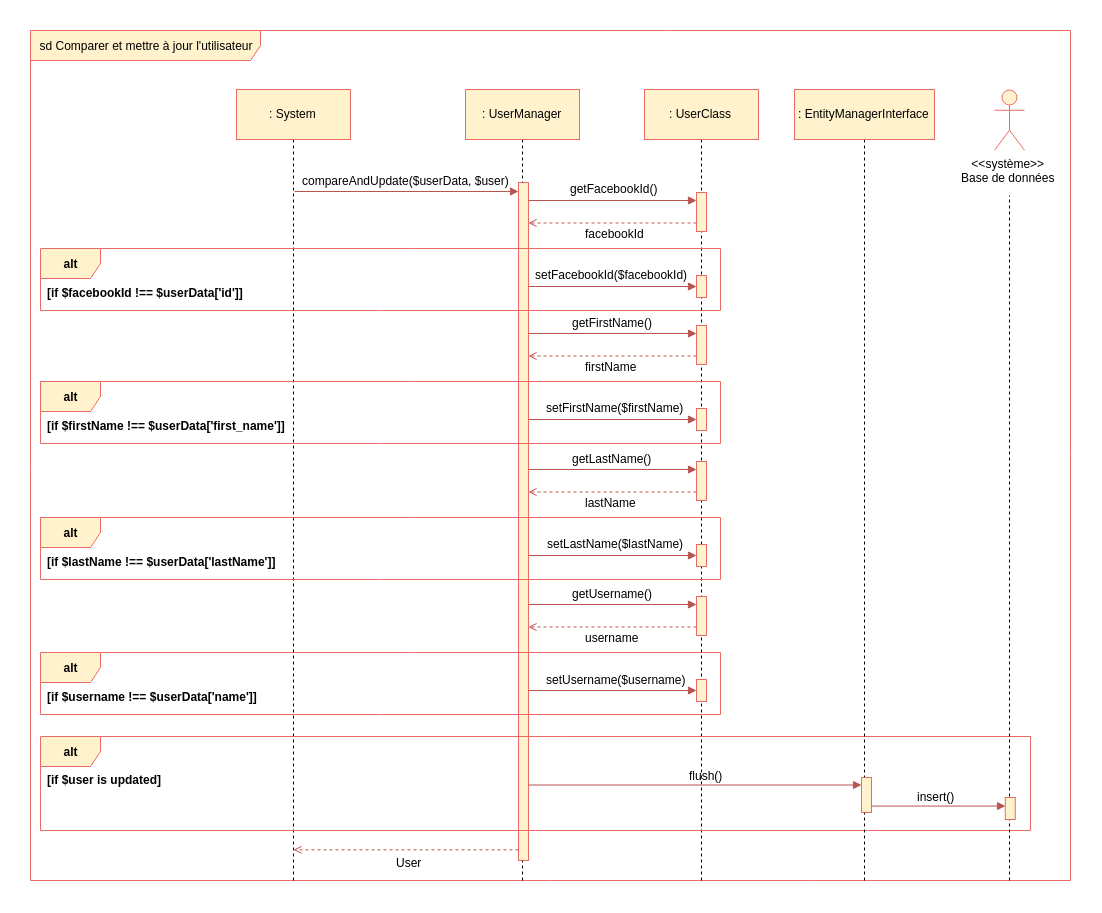

The diagram above was exported from draw.io. Its source (the exported page's mxGraphModel, read from the mxfile embedded in the PNG):
<mxGraphModel dx="2570" dy="893" grid="1" gridSize="10" guides="1" tooltips="1" connect="1" arrows="1" fold="1" page="1" pageScale="1" pageWidth="827" pageHeight="1169" background="#ffffff" math="0" shadow="0">
  <root>
    <mxCell id="0" />
    <mxCell id="1" parent="0" />
    <mxCell id="2" value="sd Comparer et mettre à jour l'utilisateur&lt;br&gt;" style="shape=umlFrame;whiteSpace=wrap;html=1;width=230;height=30;fillColor=#fff2cc;strokeColor=#EA6B66;" parent="1" vertex="1">
      <mxGeometry x="-140" y="130" width="1040" height="850" as="geometry" />
    </mxCell>
    <mxCell id="45" value="" style="endArrow=none;dashed=1;html=1;entryX=0.5;entryY=1;exitX=0.197;exitY=1.001;exitPerimeter=0;" parent="1" edge="1">
      <mxGeometry width="50" height="50" relative="1" as="geometry">
        <mxPoint x="352" y="980" as="sourcePoint" />
        <mxPoint x="352" y="235.33333333333348" as="targetPoint" />
      </mxGeometry>
    </mxCell>
    <mxCell id="28" value="" style="endArrow=none;dashed=1;html=1;entryX=0.5;entryY=1;" parent="1" edge="1">
      <mxGeometry width="50" height="50" relative="1" as="geometry">
        <mxPoint x="123" y="980" as="sourcePoint" />
        <mxPoint x="123" y="232" as="targetPoint" />
      </mxGeometry>
    </mxCell>
    <mxCell id="44" value=": UserManager" style="html=1;fillColor=#fff2cc;strokeColor=#EA6B66;" parent="1" vertex="1">
      <mxGeometry x="295" y="189" width="114" height="50" as="geometry" />
    </mxCell>
    <mxCell id="51" value="" style="html=1;points=[];perimeter=orthogonalPerimeter;fillColor=#fff2cc;strokeColor=#EA6B66;" parent="1" vertex="1">
      <mxGeometry x="348" y="282" width="10" height="678" as="geometry" />
    </mxCell>
    <mxCell id="129" value="" style="endArrow=block;html=1;endFill=1;fillColor=#f8cecc;strokeColor=#b85450;" parent="1" edge="1">
      <mxGeometry width="50" height="50" relative="1" as="geometry">
        <mxPoint x="124" y="291" as="sourcePoint" />
        <mxPoint x="348" y="291" as="targetPoint" />
      </mxGeometry>
    </mxCell>
    <mxCell id="27" value=": System" style="html=1;fillColor=#fff2cc;strokeColor=#EA6B66;" parent="1" vertex="1">
      <mxGeometry x="66" y="189" width="114" height="50" as="geometry" />
    </mxCell>
    <mxCell id="458" value="" style="endArrow=none;dashed=1;html=1;entryX=0.5;entryY=1;" parent="1" edge="1">
      <mxGeometry width="50" height="50" relative="1" as="geometry">
        <mxPoint x="531" y="980" as="sourcePoint" />
        <mxPoint x="531" y="222.82352941176487" as="targetPoint" />
      </mxGeometry>
    </mxCell>
    <mxCell id="456" value=": UserClass" style="html=1;fillColor=#fff2cc;strokeColor=#EA6B66;" parent="1" vertex="1">
      <mxGeometry x="474" y="189" width="114" height="50" as="geometry" />
    </mxCell>
    <mxCell id="a3CNiZTT-CJZAAKLvd5j-590" value="compareAndUpdate($userData, $user)" style="text;html=1;resizable=0;points=[];autosize=1;align=left;verticalAlign=top;spacingTop=-4;" parent="1" vertex="1">
      <mxGeometry x="130" y="271" width="220" height="10" as="geometry" />
    </mxCell>
    <mxCell id="a3CNiZTT-CJZAAKLvd5j-623" value="" style="endArrow=open;html=1;endFill=0;fillColor=#f8cecc;strokeColor=#b85450;dashed=1;exitX=0.7;exitY=0.804;exitPerimeter=0;" parent="1" edge="1">
      <mxGeometry width="50" height="50" relative="1" as="geometry">
        <mxPoint x="526" y="322.5" as="sourcePoint" />
        <mxPoint x="358" y="322.5" as="targetPoint" />
      </mxGeometry>
    </mxCell>
    <mxCell id="a3CNiZTT-CJZAAKLvd5j-647" value="&amp;lt;&amp;lt;système&amp;gt;&amp;gt;&lt;br&gt;Base de données&lt;br&gt;" style="shape=umlActor;verticalLabelPosition=bottom;labelBackgroundColor=#ffffff;verticalAlign=top;html=1;fillColor=#fff2cc;strokeColor=#EA6B66;" parent="1" vertex="1">
      <mxGeometry x="824" y="189.77777099609375" width="30" height="60" as="geometry" />
    </mxCell>
    <mxCell id="a3CNiZTT-CJZAAKLvd5j-650" value="&lt;div&gt;&lt;span&gt;getFacebookId()&lt;/span&gt;&lt;/div&gt;" style="text;html=1;resizable=0;points=[];autosize=1;align=left;verticalAlign=top;spacingTop=-4;fontStyle=0" parent="1" vertex="1">
      <mxGeometry x="398" y="279" width="100" height="10" as="geometry" />
    </mxCell>
    <mxCell id="a3CNiZTT-CJZAAKLvd5j-651" value="" style="endArrow=block;html=1;endFill=1;fillColor=#f8cecc;strokeColor=#b85450;" parent="1" edge="1">
      <mxGeometry width="50" height="50" relative="1" as="geometry">
        <mxPoint x="358" y="300" as="sourcePoint" />
        <mxPoint x="526" y="300" as="targetPoint" />
      </mxGeometry>
    </mxCell>
    <mxCell id="463" value="" style="html=1;points=[];perimeter=orthogonalPerimeter;fillColor=#fff2cc;strokeColor=#EA6B66;" parent="1" vertex="1">
      <mxGeometry x="526" y="292" width="10" height="39" as="geometry" />
    </mxCell>
    <mxCell id="P36TxB_QNs_g6PzJ7_nK-469" value="facebookId" style="text;html=1;resizable=0;points=[];autosize=1;align=left;verticalAlign=top;spacingTop=-4;" parent="1" vertex="1">
      <mxGeometry x="412.5" y="324" width="70" height="10" as="geometry" />
    </mxCell>
    <mxCell id="P36TxB_QNs_g6PzJ7_nK-470" value="alt" style="shape=umlFrame;whiteSpace=wrap;html=1;fontColor=#000000;fillColor=#fff2cc;strokeColor=#EA6B66;fontStyle=1" parent="1" vertex="1">
      <mxGeometry x="-130" y="348" width="680" height="62" as="geometry" />
    </mxCell>
    <mxCell id="P36TxB_QNs_g6PzJ7_nK-471" value="[if $facebookId !== $userData['id']]" style="text;html=1;resizable=0;points=[];autosize=1;align=left;verticalAlign=top;spacingTop=-4;fontStyle=1" parent="1" vertex="1">
      <mxGeometry x="-125" y="383" width="200" height="10" as="geometry" />
    </mxCell>
    <mxCell id="P36TxB_QNs_g6PzJ7_nK-474" value="&lt;div&gt;&lt;span&gt;setFacebookId($facebookId)&lt;/span&gt;&lt;/div&gt;" style="text;html=1;resizable=0;points=[];autosize=1;align=left;verticalAlign=top;spacingTop=-4;fontStyle=0" parent="1" vertex="1">
      <mxGeometry x="363" y="365" width="170" height="10" as="geometry" />
    </mxCell>
    <mxCell id="P36TxB_QNs_g6PzJ7_nK-475" value="" style="endArrow=block;html=1;endFill=1;fillColor=#f8cecc;strokeColor=#b85450;" parent="1" edge="1">
      <mxGeometry width="50" height="50" relative="1" as="geometry">
        <mxPoint x="358" y="386" as="sourcePoint" />
        <mxPoint x="526" y="386" as="targetPoint" />
      </mxGeometry>
    </mxCell>
    <mxCell id="P36TxB_QNs_g6PzJ7_nK-476" value="" style="html=1;points=[];perimeter=orthogonalPerimeter;fillColor=#fff2cc;strokeColor=#EA6B66;" parent="1" vertex="1">
      <mxGeometry x="526" y="375" width="10" height="22" as="geometry" />
    </mxCell>
    <mxCell id="P36TxB_QNs_g6PzJ7_nK-480" value="" style="endArrow=open;html=1;endFill=0;fillColor=#f8cecc;strokeColor=#b85450;dashed=1;exitX=0.7;exitY=0.804;exitPerimeter=0;" parent="1" edge="1">
      <mxGeometry width="50" height="50" relative="1" as="geometry">
        <mxPoint x="526" y="455.5" as="sourcePoint" />
        <mxPoint x="358" y="455.5" as="targetPoint" />
      </mxGeometry>
    </mxCell>
    <mxCell id="P36TxB_QNs_g6PzJ7_nK-481" value="&lt;div&gt;&lt;span&gt;getFirstName()&lt;/span&gt;&lt;/div&gt;" style="text;html=1;resizable=0;points=[];autosize=1;align=left;verticalAlign=top;spacingTop=-4;fontStyle=0" parent="1" vertex="1">
      <mxGeometry x="400" y="413" width="100" height="10" as="geometry" />
    </mxCell>
    <mxCell id="P36TxB_QNs_g6PzJ7_nK-482" value="" style="endArrow=block;html=1;endFill=1;fillColor=#f8cecc;strokeColor=#b85450;" parent="1" edge="1">
      <mxGeometry width="50" height="50" relative="1" as="geometry">
        <mxPoint x="358" y="433" as="sourcePoint" />
        <mxPoint x="526" y="433" as="targetPoint" />
      </mxGeometry>
    </mxCell>
    <mxCell id="P36TxB_QNs_g6PzJ7_nK-483" value="" style="html=1;points=[];perimeter=orthogonalPerimeter;fillColor=#fff2cc;strokeColor=#EA6B66;" parent="1" vertex="1">
      <mxGeometry x="526" y="425" width="10" height="39" as="geometry" />
    </mxCell>
    <mxCell id="P36TxB_QNs_g6PzJ7_nK-484" value="firstName" style="text;html=1;resizable=0;points=[];autosize=1;align=left;verticalAlign=top;spacingTop=-4;" parent="1" vertex="1">
      <mxGeometry x="412.5" y="457" width="70" height="10" as="geometry" />
    </mxCell>
    <mxCell id="P36TxB_QNs_g6PzJ7_nK-485" value="alt" style="shape=umlFrame;whiteSpace=wrap;html=1;fontColor=#000000;fillColor=#fff2cc;strokeColor=#EA6B66;fontStyle=1" parent="1" vertex="1">
      <mxGeometry x="-130" y="481" width="680" height="62" as="geometry" />
    </mxCell>
    <mxCell id="P36TxB_QNs_g6PzJ7_nK-486" value="[if $firstName !== $userData['first_name']]" style="text;html=1;resizable=0;points=[];autosize=1;align=left;verticalAlign=top;spacingTop=-4;fontStyle=1" parent="1" vertex="1">
      <mxGeometry x="-125" y="516" width="240" height="10" as="geometry" />
    </mxCell>
    <mxCell id="P36TxB_QNs_g6PzJ7_nK-487" value="&lt;div&gt;&lt;span&gt;setFirstName($firstName)&lt;/span&gt;&lt;/div&gt;" style="text;html=1;resizable=0;points=[];autosize=1;align=left;verticalAlign=top;spacingTop=-4;fontStyle=0" parent="1" vertex="1">
      <mxGeometry x="374" y="498" width="150" height="10" as="geometry" />
    </mxCell>
    <mxCell id="P36TxB_QNs_g6PzJ7_nK-488" value="" style="endArrow=block;html=1;endFill=1;fillColor=#f8cecc;strokeColor=#b85450;" parent="1" edge="1">
      <mxGeometry width="50" height="50" relative="1" as="geometry">
        <mxPoint x="358" y="519" as="sourcePoint" />
        <mxPoint x="526" y="519" as="targetPoint" />
      </mxGeometry>
    </mxCell>
    <mxCell id="P36TxB_QNs_g6PzJ7_nK-489" value="" style="html=1;points=[];perimeter=orthogonalPerimeter;fillColor=#fff2cc;strokeColor=#EA6B66;" parent="1" vertex="1">
      <mxGeometry x="526" y="508" width="10" height="22" as="geometry" />
    </mxCell>
    <mxCell id="P36TxB_QNs_g6PzJ7_nK-491" value="" style="endArrow=open;html=1;endFill=0;fillColor=#f8cecc;strokeColor=#b85450;dashed=1;exitX=0.7;exitY=0.804;exitPerimeter=0;" parent="1" edge="1">
      <mxGeometry width="50" height="50" relative="1" as="geometry">
        <mxPoint x="526" y="591.5" as="sourcePoint" />
        <mxPoint x="358" y="591.5" as="targetPoint" />
      </mxGeometry>
    </mxCell>
    <mxCell id="P36TxB_QNs_g6PzJ7_nK-492" value="&lt;div&gt;&lt;span&gt;getLastName()&lt;/span&gt;&lt;/div&gt;" style="text;html=1;resizable=0;points=[];autosize=1;align=left;verticalAlign=top;spacingTop=-4;fontStyle=0" parent="1" vertex="1">
      <mxGeometry x="400" y="549" width="90" height="10" as="geometry" />
    </mxCell>
    <mxCell id="P36TxB_QNs_g6PzJ7_nK-493" value="" style="endArrow=block;html=1;endFill=1;fillColor=#f8cecc;strokeColor=#b85450;" parent="1" edge="1">
      <mxGeometry width="50" height="50" relative="1" as="geometry">
        <mxPoint x="358" y="569" as="sourcePoint" />
        <mxPoint x="526" y="569" as="targetPoint" />
      </mxGeometry>
    </mxCell>
    <mxCell id="P36TxB_QNs_g6PzJ7_nK-494" value="" style="html=1;points=[];perimeter=orthogonalPerimeter;fillColor=#fff2cc;strokeColor=#EA6B66;" parent="1" vertex="1">
      <mxGeometry x="526" y="561" width="10" height="39" as="geometry" />
    </mxCell>
    <mxCell id="P36TxB_QNs_g6PzJ7_nK-495" value="lastName" style="text;html=1;resizable=0;points=[];autosize=1;align=left;verticalAlign=top;spacingTop=-4;" parent="1" vertex="1">
      <mxGeometry x="412.5" y="593" width="70" height="10" as="geometry" />
    </mxCell>
    <mxCell id="P36TxB_QNs_g6PzJ7_nK-496" value="alt" style="shape=umlFrame;whiteSpace=wrap;html=1;fontColor=#000000;fillColor=#fff2cc;strokeColor=#EA6B66;fontStyle=1" parent="1" vertex="1">
      <mxGeometry x="-130" y="617" width="680" height="62" as="geometry" />
    </mxCell>
    <mxCell id="P36TxB_QNs_g6PzJ7_nK-497" value="[if $lastName !== $userData['lastName']]" style="text;html=1;resizable=0;points=[];autosize=1;align=left;verticalAlign=top;spacingTop=-4;fontStyle=1" parent="1" vertex="1">
      <mxGeometry x="-125" y="652" width="230" height="10" as="geometry" />
    </mxCell>
    <mxCell id="P36TxB_QNs_g6PzJ7_nK-498" value="&lt;div&gt;&lt;span&gt;setLastName($lastName)&lt;/span&gt;&lt;/div&gt;" style="text;html=1;resizable=0;points=[];autosize=1;align=left;verticalAlign=top;spacingTop=-4;fontStyle=0" parent="1" vertex="1">
      <mxGeometry x="375" y="634" width="150" height="10" as="geometry" />
    </mxCell>
    <mxCell id="P36TxB_QNs_g6PzJ7_nK-499" value="" style="endArrow=block;html=1;endFill=1;fillColor=#f8cecc;strokeColor=#b85450;" parent="1" edge="1">
      <mxGeometry width="50" height="50" relative="1" as="geometry">
        <mxPoint x="358" y="655" as="sourcePoint" />
        <mxPoint x="526" y="655" as="targetPoint" />
      </mxGeometry>
    </mxCell>
    <mxCell id="P36TxB_QNs_g6PzJ7_nK-500" value="" style="html=1;points=[];perimeter=orthogonalPerimeter;fillColor=#fff2cc;strokeColor=#EA6B66;" parent="1" vertex="1">
      <mxGeometry x="526" y="644" width="10" height="22" as="geometry" />
    </mxCell>
    <mxCell id="P36TxB_QNs_g6PzJ7_nK-501" value="" style="endArrow=open;html=1;endFill=0;fillColor=#f8cecc;strokeColor=#b85450;dashed=1;exitX=0.7;exitY=0.804;exitPerimeter=0;" parent="1" edge="1">
      <mxGeometry width="50" height="50" relative="1" as="geometry">
        <mxPoint x="526" y="726.5" as="sourcePoint" />
        <mxPoint x="358" y="726.5" as="targetPoint" />
      </mxGeometry>
    </mxCell>
    <mxCell id="P36TxB_QNs_g6PzJ7_nK-502" value="&lt;div&gt;&lt;span&gt;getUsername()&lt;/span&gt;&lt;/div&gt;" style="text;html=1;resizable=0;points=[];autosize=1;align=left;verticalAlign=top;spacingTop=-4;fontStyle=0" parent="1" vertex="1">
      <mxGeometry x="400" y="684" width="100" height="10" as="geometry" />
    </mxCell>
    <mxCell id="P36TxB_QNs_g6PzJ7_nK-503" value="" style="endArrow=block;html=1;endFill=1;fillColor=#f8cecc;strokeColor=#b85450;" parent="1" edge="1">
      <mxGeometry width="50" height="50" relative="1" as="geometry">
        <mxPoint x="358" y="704" as="sourcePoint" />
        <mxPoint x="526" y="704" as="targetPoint" />
      </mxGeometry>
    </mxCell>
    <mxCell id="P36TxB_QNs_g6PzJ7_nK-504" value="" style="html=1;points=[];perimeter=orthogonalPerimeter;fillColor=#fff2cc;strokeColor=#EA6B66;" parent="1" vertex="1">
      <mxGeometry x="526" y="696" width="10" height="39" as="geometry" />
    </mxCell>
    <mxCell id="P36TxB_QNs_g6PzJ7_nK-505" value="username" style="text;html=1;resizable=0;points=[];autosize=1;align=left;verticalAlign=top;spacingTop=-4;" parent="1" vertex="1">
      <mxGeometry x="412.5" y="728" width="70" height="10" as="geometry" />
    </mxCell>
    <mxCell id="P36TxB_QNs_g6PzJ7_nK-506" value="alt" style="shape=umlFrame;whiteSpace=wrap;html=1;fontColor=#000000;fillColor=#fff2cc;strokeColor=#EA6B66;fontStyle=1" parent="1" vertex="1">
      <mxGeometry x="-130" y="752" width="680" height="62" as="geometry" />
    </mxCell>
    <mxCell id="P36TxB_QNs_g6PzJ7_nK-507" value="[if $username !== $userData['name']]" style="text;html=1;resizable=0;points=[];autosize=1;align=left;verticalAlign=top;spacingTop=-4;fontStyle=1" parent="1" vertex="1">
      <mxGeometry x="-125" y="787" width="210" height="10" as="geometry" />
    </mxCell>
    <mxCell id="P36TxB_QNs_g6PzJ7_nK-508" value="&lt;div&gt;&lt;span&gt;setUsername($username)&lt;/span&gt;&lt;/div&gt;" style="text;html=1;resizable=0;points=[];autosize=1;align=left;verticalAlign=top;spacingTop=-4;fontStyle=0" parent="1" vertex="1">
      <mxGeometry x="374" y="770" width="150" height="10" as="geometry" />
    </mxCell>
    <mxCell id="P36TxB_QNs_g6PzJ7_nK-509" value="" style="endArrow=block;html=1;endFill=1;fillColor=#f8cecc;strokeColor=#b85450;" parent="1" edge="1">
      <mxGeometry width="50" height="50" relative="1" as="geometry">
        <mxPoint x="358" y="790" as="sourcePoint" />
        <mxPoint x="526" y="790" as="targetPoint" />
      </mxGeometry>
    </mxCell>
    <mxCell id="P36TxB_QNs_g6PzJ7_nK-510" value="" style="html=1;points=[];perimeter=orthogonalPerimeter;fillColor=#fff2cc;strokeColor=#EA6B66;" parent="1" vertex="1">
      <mxGeometry x="526" y="779" width="10" height="22" as="geometry" />
    </mxCell>
    <mxCell id="P36TxB_QNs_g6PzJ7_nK-513" value="alt" style="shape=umlFrame;whiteSpace=wrap;html=1;fontColor=#000000;fillColor=#fff2cc;strokeColor=#EA6B66;fontStyle=1" parent="1" vertex="1">
      <mxGeometry x="-130" y="836" width="990" height="94" as="geometry" />
    </mxCell>
    <mxCell id="P36TxB_QNs_g6PzJ7_nK-514" value="[if $user is updated]" style="text;html=1;resizable=0;points=[];autosize=1;align=left;verticalAlign=top;spacingTop=-4;fontStyle=1" parent="1" vertex="1">
      <mxGeometry x="-125" y="870" width="120" height="10" as="geometry" />
    </mxCell>
    <mxCell id="P36TxB_QNs_g6PzJ7_nK-515" value="" style="endArrow=none;dashed=1;html=1;entryX=0.5;entryY=1;" parent="1" edge="1">
      <mxGeometry width="50" height="50" relative="1" as="geometry">
        <mxPoint x="694" y="980" as="sourcePoint" />
        <mxPoint x="694" y="232.82352941176487" as="targetPoint" />
      </mxGeometry>
    </mxCell>
    <mxCell id="P36TxB_QNs_g6PzJ7_nK-463" value=": EntityManagerInterface" style="html=1;fillColor=#fff2cc;strokeColor=#EA6B66;" parent="1" vertex="1">
      <mxGeometry x="624" y="189" width="140" height="50" as="geometry" />
    </mxCell>
    <mxCell id="P36TxB_QNs_g6PzJ7_nK-516" value="" style="html=1;points=[];perimeter=orthogonalPerimeter;fillColor=#fff2cc;strokeColor=#EA6B66;" parent="1" vertex="1">
      <mxGeometry x="691" y="877" width="10" height="35" as="geometry" />
    </mxCell>
    <mxCell id="P36TxB_QNs_g6PzJ7_nK-517" value="" style="endArrow=block;html=1;endFill=1;fillColor=#f8cecc;strokeColor=#b85450;" parent="1" edge="1">
      <mxGeometry width="50" height="50" relative="1" as="geometry">
        <mxPoint x="358" y="884.5" as="sourcePoint" />
        <mxPoint x="691" y="884.5" as="targetPoint" />
      </mxGeometry>
    </mxCell>
    <mxCell id="P36TxB_QNs_g6PzJ7_nK-518" value="flush()" style="text;html=1;resizable=0;points=[];autosize=1;align=left;verticalAlign=top;spacingTop=-4;" parent="1" vertex="1">
      <mxGeometry x="517" y="866" width="50" height="10" as="geometry" />
    </mxCell>
    <mxCell id="P36TxB_QNs_g6PzJ7_nK-523" value="" style="endArrow=none;dashed=1;html=1;entryX=0.5;entryY=1;" parent="1" edge="1">
      <mxGeometry width="50" height="50" relative="1" as="geometry">
        <mxPoint x="839" y="980" as="sourcePoint" />
        <mxPoint x="839" y="295" as="targetPoint" />
      </mxGeometry>
    </mxCell>
    <mxCell id="P36TxB_QNs_g6PzJ7_nK-524" value="" style="html=1;points=[];perimeter=orthogonalPerimeter;fillColor=#fff2cc;strokeColor=#EA6B66;" parent="1" vertex="1">
      <mxGeometry x="834.777587890625" y="897" width="10" height="22" as="geometry" />
    </mxCell>
    <mxCell id="P36TxB_QNs_g6PzJ7_nK-525" value="" style="endArrow=block;html=1;endFill=1;fillColor=#f8cecc;strokeColor=#b85450;" parent="1" edge="1">
      <mxGeometry width="50" height="50" relative="1" as="geometry">
        <mxPoint x="700.5" y="905.555419921875" as="sourcePoint" />
        <mxPoint x="835" y="905.555419921875" as="targetPoint" />
      </mxGeometry>
    </mxCell>
    <mxCell id="P36TxB_QNs_g6PzJ7_nK-526" value="insert()" style="text;html=1;resizable=0;points=[];autosize=1;align=left;verticalAlign=top;spacingTop=-4;" parent="1" vertex="1">
      <mxGeometry x="744.5" y="887" width="50" height="10" as="geometry" />
    </mxCell>
    <mxCell id="P36TxB_QNs_g6PzJ7_nK-527" value="" style="endArrow=open;html=1;endFill=0;fillColor=#f8cecc;strokeColor=#b85450;dashed=1;exitX=0.7;exitY=0.804;exitPerimeter=0;" parent="1" edge="1">
      <mxGeometry width="50" height="50" relative="1" as="geometry">
        <mxPoint x="348" y="949.333251953125" as="sourcePoint" />
        <mxPoint x="123" y="949.333251953125" as="targetPoint" />
      </mxGeometry>
    </mxCell>
    <mxCell id="P36TxB_QNs_g6PzJ7_nK-528" value="User" style="text;html=1;resizable=0;points=[];autosize=1;align=left;verticalAlign=top;spacingTop=-4;" parent="1" vertex="1">
      <mxGeometry x="224" y="953" width="40" height="10" as="geometry" />
    </mxCell>
  </root>
</mxGraphModel>